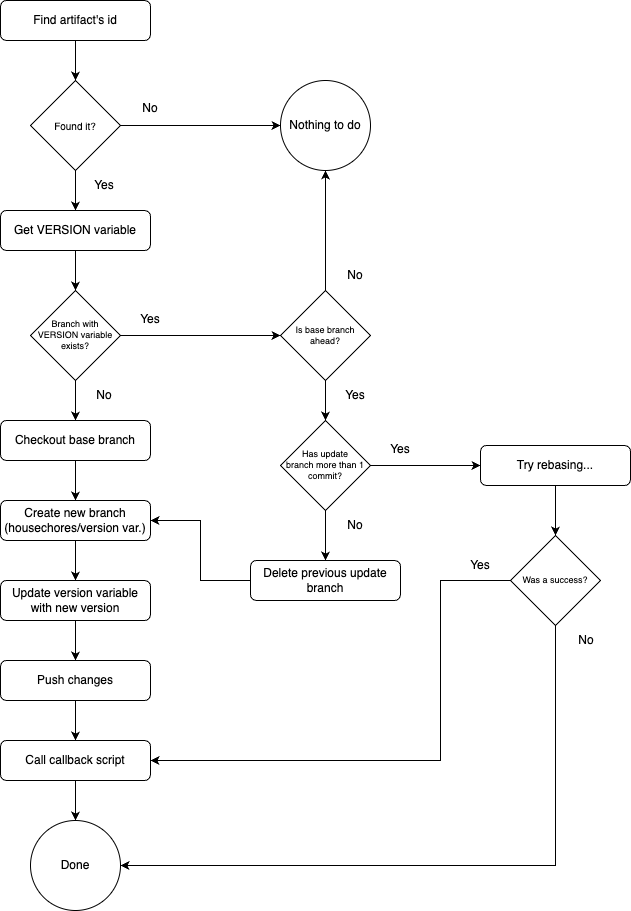

The diagram above was exported from draw.io. Its source (the exported page's mxGraphModel, read from the mxfile embedded in the PNG):
<mxGraphModel dx="1454" dy="1502" grid="1" gridSize="10" guides="1" tooltips="1" connect="1" arrows="1" fold="1" page="1" pageScale="1" pageWidth="850" pageHeight="1100" math="0" shadow="0">
  <root>
    <mxCell id="0" />
    <mxCell id="1" parent="0" />
    <mxCell id="PjzyeKxPjJ-fThQkL0EU-1" value="Find artifact's id" style="rounded=1;whiteSpace=wrap;html=1;" vertex="1" parent="1">
      <mxGeometry x="40" y="40" width="150" height="40" as="geometry" />
    </mxCell>
    <mxCell id="PjzyeKxPjJ-fThQkL0EU-7" style="edgeStyle=orthogonalEdgeStyle;rounded=0;orthogonalLoop=1;jettySize=auto;html=1;exitX=0.5;exitY=1;exitDx=0;exitDy=0;entryX=0.5;entryY=0;entryDx=0;entryDy=0;" edge="1" parent="1" source="PjzyeKxPjJ-fThQkL0EU-2" target="PjzyeKxPjJ-fThQkL0EU-3">
      <mxGeometry relative="1" as="geometry" />
    </mxCell>
    <mxCell id="PjzyeKxPjJ-fThQkL0EU-2" value="Get VERSION variable" style="rounded=1;whiteSpace=wrap;html=1;" vertex="1" parent="1">
      <mxGeometry x="40" y="250" width="150" height="40" as="geometry" />
    </mxCell>
    <mxCell id="PjzyeKxPjJ-fThQkL0EU-11" style="edgeStyle=orthogonalEdgeStyle;rounded=0;orthogonalLoop=1;jettySize=auto;html=1;exitX=1;exitY=0.5;exitDx=0;exitDy=0;entryX=0;entryY=0.5;entryDx=0;entryDy=0;" edge="1" parent="1" source="PjzyeKxPjJ-fThQkL0EU-3" target="PjzyeKxPjJ-fThQkL0EU-10">
      <mxGeometry relative="1" as="geometry" />
    </mxCell>
    <mxCell id="PjzyeKxPjJ-fThQkL0EU-15" style="edgeStyle=orthogonalEdgeStyle;rounded=0;orthogonalLoop=1;jettySize=auto;html=1;exitX=0.5;exitY=1;exitDx=0;exitDy=0;entryX=0.5;entryY=0;entryDx=0;entryDy=0;" edge="1" parent="1" source="PjzyeKxPjJ-fThQkL0EU-3" target="PjzyeKxPjJ-fThQkL0EU-14">
      <mxGeometry relative="1" as="geometry" />
    </mxCell>
    <mxCell id="PjzyeKxPjJ-fThQkL0EU-3" value="Branch with VERSION variable exists?" style="rhombus;whiteSpace=wrap;html=1;fontSize=9;" vertex="1" parent="1">
      <mxGeometry x="70" y="330" width="90" height="90" as="geometry" />
    </mxCell>
    <mxCell id="PjzyeKxPjJ-fThQkL0EU-5" style="edgeStyle=orthogonalEdgeStyle;rounded=0;orthogonalLoop=1;jettySize=auto;html=1;entryX=0.5;entryY=1;entryDx=0;entryDy=0;endArrow=none;endFill=0;startArrow=classic;startFill=1;" edge="1" parent="1" source="PjzyeKxPjJ-fThQkL0EU-4" target="PjzyeKxPjJ-fThQkL0EU-1">
      <mxGeometry relative="1" as="geometry" />
    </mxCell>
    <mxCell id="PjzyeKxPjJ-fThQkL0EU-6" style="edgeStyle=orthogonalEdgeStyle;rounded=0;orthogonalLoop=1;jettySize=auto;html=1;exitX=0.5;exitY=1;exitDx=0;exitDy=0;entryX=0.5;entryY=0;entryDx=0;entryDy=0;" edge="1" parent="1" source="PjzyeKxPjJ-fThQkL0EU-4" target="PjzyeKxPjJ-fThQkL0EU-2">
      <mxGeometry relative="1" as="geometry" />
    </mxCell>
    <mxCell id="PjzyeKxPjJ-fThQkL0EU-9" style="edgeStyle=orthogonalEdgeStyle;rounded=0;orthogonalLoop=1;jettySize=auto;html=1;exitX=1;exitY=0.5;exitDx=0;exitDy=0;entryX=0;entryY=0.5;entryDx=0;entryDy=0;" edge="1" parent="1" source="PjzyeKxPjJ-fThQkL0EU-4" target="PjzyeKxPjJ-fThQkL0EU-8">
      <mxGeometry relative="1" as="geometry" />
    </mxCell>
    <mxCell id="PjzyeKxPjJ-fThQkL0EU-4" value="Found it?" style="rhombus;whiteSpace=wrap;html=1;fontSize=10;" vertex="1" parent="1">
      <mxGeometry x="70" y="120" width="90" height="90" as="geometry" />
    </mxCell>
    <mxCell id="PjzyeKxPjJ-fThQkL0EU-8" value="Nothing to do" style="ellipse;whiteSpace=wrap;html=1;aspect=fixed;" vertex="1" parent="1">
      <mxGeometry x="320" y="120" width="90" height="90" as="geometry" />
    </mxCell>
    <mxCell id="PjzyeKxPjJ-fThQkL0EU-12" style="edgeStyle=orthogonalEdgeStyle;rounded=0;orthogonalLoop=1;jettySize=auto;html=1;entryX=0.5;entryY=1;entryDx=0;entryDy=0;" edge="1" parent="1" source="PjzyeKxPjJ-fThQkL0EU-10" target="PjzyeKxPjJ-fThQkL0EU-8">
      <mxGeometry relative="1" as="geometry" />
    </mxCell>
    <mxCell id="PjzyeKxPjJ-fThQkL0EU-17" style="edgeStyle=orthogonalEdgeStyle;rounded=0;orthogonalLoop=1;jettySize=auto;html=1;exitX=0.5;exitY=1;exitDx=0;exitDy=0;entryX=0.5;entryY=0;entryDx=0;entryDy=0;" edge="1" parent="1" source="PjzyeKxPjJ-fThQkL0EU-10" target="PjzyeKxPjJ-fThQkL0EU-16">
      <mxGeometry relative="1" as="geometry" />
    </mxCell>
    <mxCell id="PjzyeKxPjJ-fThQkL0EU-10" value="Is base branch &lt;br&gt;ahead?" style="rhombus;whiteSpace=wrap;html=1;fontSize=9;" vertex="1" parent="1">
      <mxGeometry x="320" y="330" width="90" height="90" as="geometry" />
    </mxCell>
    <mxCell id="PjzyeKxPjJ-fThQkL0EU-19" style="edgeStyle=orthogonalEdgeStyle;rounded=0;orthogonalLoop=1;jettySize=auto;html=1;exitX=0.5;exitY=1;exitDx=0;exitDy=0;entryX=0.5;entryY=0;entryDx=0;entryDy=0;" edge="1" parent="1" source="PjzyeKxPjJ-fThQkL0EU-14" target="PjzyeKxPjJ-fThQkL0EU-18">
      <mxGeometry relative="1" as="geometry" />
    </mxCell>
    <mxCell id="PjzyeKxPjJ-fThQkL0EU-14" value="Checkout base branch" style="rounded=1;whiteSpace=wrap;html=1;" vertex="1" parent="1">
      <mxGeometry x="40" y="460" width="150" height="40" as="geometry" />
    </mxCell>
    <mxCell id="PjzyeKxPjJ-fThQkL0EU-24" style="edgeStyle=orthogonalEdgeStyle;rounded=0;orthogonalLoop=1;jettySize=auto;html=1;exitX=0.5;exitY=1;exitDx=0;exitDy=0;" edge="1" parent="1" source="PjzyeKxPjJ-fThQkL0EU-16" target="PjzyeKxPjJ-fThQkL0EU-23">
      <mxGeometry relative="1" as="geometry" />
    </mxCell>
    <mxCell id="PjzyeKxPjJ-fThQkL0EU-34" style="edgeStyle=orthogonalEdgeStyle;rounded=0;orthogonalLoop=1;jettySize=auto;html=1;exitX=1;exitY=0.5;exitDx=0;exitDy=0;entryX=0;entryY=0.5;entryDx=0;entryDy=0;" edge="1" parent="1" source="PjzyeKxPjJ-fThQkL0EU-16" target="PjzyeKxPjJ-fThQkL0EU-33">
      <mxGeometry relative="1" as="geometry" />
    </mxCell>
    <mxCell id="PjzyeKxPjJ-fThQkL0EU-16" value="Has update &lt;br&gt;branch more than 1 &lt;br&gt;commit?" style="rhombus;whiteSpace=wrap;html=1;fontSize=9;" vertex="1" parent="1">
      <mxGeometry x="320" y="460" width="90" height="90" as="geometry" />
    </mxCell>
    <mxCell id="PjzyeKxPjJ-fThQkL0EU-21" style="edgeStyle=orthogonalEdgeStyle;rounded=0;orthogonalLoop=1;jettySize=auto;html=1;exitX=0.5;exitY=1;exitDx=0;exitDy=0;entryX=0.5;entryY=0;entryDx=0;entryDy=0;" edge="1" parent="1" source="PjzyeKxPjJ-fThQkL0EU-18" target="PjzyeKxPjJ-fThQkL0EU-20">
      <mxGeometry relative="1" as="geometry" />
    </mxCell>
    <mxCell id="PjzyeKxPjJ-fThQkL0EU-18" value="Create new branch &lt;br&gt;(housechores/version var.)" style="rounded=1;whiteSpace=wrap;html=1;" vertex="1" parent="1">
      <mxGeometry x="40" y="540" width="150" height="40" as="geometry" />
    </mxCell>
    <mxCell id="PjzyeKxPjJ-fThQkL0EU-28" style="edgeStyle=orthogonalEdgeStyle;rounded=0;orthogonalLoop=1;jettySize=auto;html=1;exitX=0.5;exitY=1;exitDx=0;exitDy=0;entryX=0.5;entryY=0;entryDx=0;entryDy=0;" edge="1" parent="1" source="PjzyeKxPjJ-fThQkL0EU-20" target="PjzyeKxPjJ-fThQkL0EU-27">
      <mxGeometry relative="1" as="geometry" />
    </mxCell>
    <mxCell id="PjzyeKxPjJ-fThQkL0EU-20" value="Update version variable with new version" style="rounded=1;whiteSpace=wrap;html=1;" vertex="1" parent="1">
      <mxGeometry x="40" y="620" width="150" height="40" as="geometry" />
    </mxCell>
    <mxCell id="PjzyeKxPjJ-fThQkL0EU-26" style="edgeStyle=orthogonalEdgeStyle;rounded=0;orthogonalLoop=1;jettySize=auto;html=1;exitX=0;exitY=0.5;exitDx=0;exitDy=0;entryX=1;entryY=0.5;entryDx=0;entryDy=0;" edge="1" parent="1" source="PjzyeKxPjJ-fThQkL0EU-23" target="PjzyeKxPjJ-fThQkL0EU-18">
      <mxGeometry relative="1" as="geometry" />
    </mxCell>
    <mxCell id="PjzyeKxPjJ-fThQkL0EU-23" value="Delete previous update branch" style="rounded=1;whiteSpace=wrap;html=1;" vertex="1" parent="1">
      <mxGeometry x="290" y="600" width="150" height="40" as="geometry" />
    </mxCell>
    <mxCell id="PjzyeKxPjJ-fThQkL0EU-30" style="edgeStyle=orthogonalEdgeStyle;rounded=0;orthogonalLoop=1;jettySize=auto;html=1;exitX=0.5;exitY=1;exitDx=0;exitDy=0;entryX=0.5;entryY=0;entryDx=0;entryDy=0;" edge="1" parent="1" source="PjzyeKxPjJ-fThQkL0EU-27" target="PjzyeKxPjJ-fThQkL0EU-29">
      <mxGeometry relative="1" as="geometry" />
    </mxCell>
    <mxCell id="PjzyeKxPjJ-fThQkL0EU-27" value="Push changes" style="rounded=1;whiteSpace=wrap;html=1;" vertex="1" parent="1">
      <mxGeometry x="40" y="700" width="150" height="40" as="geometry" />
    </mxCell>
    <mxCell id="PjzyeKxPjJ-fThQkL0EU-32" style="edgeStyle=orthogonalEdgeStyle;rounded=0;orthogonalLoop=1;jettySize=auto;html=1;exitX=0.5;exitY=1;exitDx=0;exitDy=0;entryX=0.5;entryY=0;entryDx=0;entryDy=0;" edge="1" parent="1" source="PjzyeKxPjJ-fThQkL0EU-29" target="PjzyeKxPjJ-fThQkL0EU-31">
      <mxGeometry relative="1" as="geometry" />
    </mxCell>
    <mxCell id="PjzyeKxPjJ-fThQkL0EU-29" value="Call callback script" style="rounded=1;whiteSpace=wrap;html=1;" vertex="1" parent="1">
      <mxGeometry x="40" y="780" width="150" height="40" as="geometry" />
    </mxCell>
    <mxCell id="PjzyeKxPjJ-fThQkL0EU-31" value="Done" style="ellipse;whiteSpace=wrap;html=1;aspect=fixed;" vertex="1" parent="1">
      <mxGeometry x="70" y="860" width="90" height="90" as="geometry" />
    </mxCell>
    <mxCell id="PjzyeKxPjJ-fThQkL0EU-48" style="edgeStyle=orthogonalEdgeStyle;rounded=0;orthogonalLoop=1;jettySize=auto;html=1;exitX=0.5;exitY=1;exitDx=0;exitDy=0;entryX=0.5;entryY=0;entryDx=0;entryDy=0;" edge="1" parent="1" source="PjzyeKxPjJ-fThQkL0EU-33" target="PjzyeKxPjJ-fThQkL0EU-47">
      <mxGeometry relative="1" as="geometry" />
    </mxCell>
    <mxCell id="PjzyeKxPjJ-fThQkL0EU-33" value="Try rebasing..." style="rounded=1;whiteSpace=wrap;html=1;" vertex="1" parent="1">
      <mxGeometry x="520" y="485" width="150" height="40" as="geometry" />
    </mxCell>
    <mxCell id="PjzyeKxPjJ-fThQkL0EU-39" value="No" style="text;html=1;align=center;verticalAlign=middle;whiteSpace=wrap;rounded=0;" vertex="1" parent="1">
      <mxGeometry x="160" y="133" width="60" height="30" as="geometry" />
    </mxCell>
    <mxCell id="PjzyeKxPjJ-fThQkL0EU-40" value="Yes" style="text;html=1;align=center;verticalAlign=middle;whiteSpace=wrap;rounded=0;" vertex="1" parent="1">
      <mxGeometry x="114" y="210" width="60" height="30" as="geometry" />
    </mxCell>
    <mxCell id="PjzyeKxPjJ-fThQkL0EU-41" value="Yes" style="text;html=1;align=center;verticalAlign=middle;whiteSpace=wrap;rounded=0;" vertex="1" parent="1">
      <mxGeometry x="160" y="344" width="60" height="30" as="geometry" />
    </mxCell>
    <mxCell id="PjzyeKxPjJ-fThQkL0EU-42" value="No" style="text;html=1;align=center;verticalAlign=middle;whiteSpace=wrap;rounded=0;" vertex="1" parent="1">
      <mxGeometry x="114" y="420" width="60" height="30" as="geometry" />
    </mxCell>
    <mxCell id="PjzyeKxPjJ-fThQkL0EU-43" value="No" style="text;html=1;align=center;verticalAlign=middle;whiteSpace=wrap;rounded=0;" vertex="1" parent="1">
      <mxGeometry x="365" y="300" width="60" height="30" as="geometry" />
    </mxCell>
    <mxCell id="PjzyeKxPjJ-fThQkL0EU-44" value="Yes" style="text;html=1;align=center;verticalAlign=middle;whiteSpace=wrap;rounded=0;" vertex="1" parent="1">
      <mxGeometry x="365" y="420" width="60" height="30" as="geometry" />
    </mxCell>
    <mxCell id="PjzyeKxPjJ-fThQkL0EU-45" value="Yes" style="text;html=1;align=center;verticalAlign=middle;whiteSpace=wrap;rounded=0;" vertex="1" parent="1">
      <mxGeometry x="410" y="474" width="60" height="30" as="geometry" />
    </mxCell>
    <mxCell id="PjzyeKxPjJ-fThQkL0EU-46" value="No" style="text;html=1;align=center;verticalAlign=middle;whiteSpace=wrap;rounded=0;" vertex="1" parent="1">
      <mxGeometry x="365" y="550" width="60" height="30" as="geometry" />
    </mxCell>
    <mxCell id="PjzyeKxPjJ-fThQkL0EU-49" style="edgeStyle=orthogonalEdgeStyle;rounded=0;orthogonalLoop=1;jettySize=auto;html=1;exitX=0;exitY=0.5;exitDx=0;exitDy=0;entryX=1;entryY=0.5;entryDx=0;entryDy=0;" edge="1" parent="1" source="PjzyeKxPjJ-fThQkL0EU-47" target="PjzyeKxPjJ-fThQkL0EU-29">
      <mxGeometry relative="1" as="geometry">
        <Array as="points">
          <mxPoint x="480" y="620" />
          <mxPoint x="480" y="800" />
        </Array>
      </mxGeometry>
    </mxCell>
    <mxCell id="PjzyeKxPjJ-fThQkL0EU-50" style="edgeStyle=orthogonalEdgeStyle;rounded=0;orthogonalLoop=1;jettySize=auto;html=1;exitX=0.5;exitY=1;exitDx=0;exitDy=0;entryX=1;entryY=0.5;entryDx=0;entryDy=0;" edge="1" parent="1" source="PjzyeKxPjJ-fThQkL0EU-47" target="PjzyeKxPjJ-fThQkL0EU-31">
      <mxGeometry relative="1" as="geometry" />
    </mxCell>
    <mxCell id="PjzyeKxPjJ-fThQkL0EU-47" value="Was a success?" style="rhombus;whiteSpace=wrap;html=1;fontSize=9;" vertex="1" parent="1">
      <mxGeometry x="550" y="575" width="90" height="90" as="geometry" />
    </mxCell>
    <mxCell id="PjzyeKxPjJ-fThQkL0EU-51" value="Yes" style="text;html=1;align=center;verticalAlign=middle;whiteSpace=wrap;rounded=0;" vertex="1" parent="1">
      <mxGeometry x="490" y="590" width="60" height="30" as="geometry" />
    </mxCell>
    <mxCell id="PjzyeKxPjJ-fThQkL0EU-52" value="No" style="text;html=1;align=center;verticalAlign=middle;whiteSpace=wrap;rounded=0;" vertex="1" parent="1">
      <mxGeometry x="596" y="665" width="60" height="30" as="geometry" />
    </mxCell>
  </root>
</mxGraphModel>